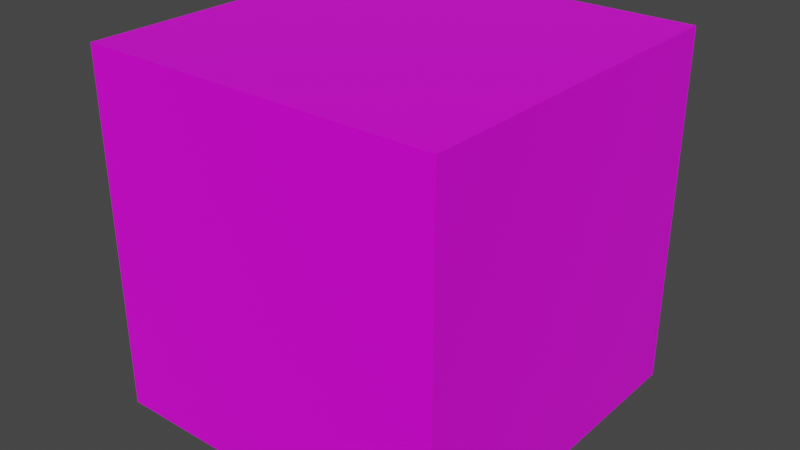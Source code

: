# Source: Cubelet.blend  (saved by Blender 3.2.14; exported with 4.5.12 LTS)
import bpy
from mathutils import Matrix  # noqa: F401  (used for matrix-valued properties, if any)

bpy.ops.wm.read_factory_settings(use_empty=True)
scene = bpy.context.scene
scene.name = 'Scene'

# ---- collections
col_collection = bpy.data.collections.new('Collection'); scene.collection.children.link(col_collection)

# ---- images (referenced by path relative to the original .blend; pixels are not part of the script)
import os
ASSET_DIR = os.environ.get("B2B_ASSET_DIR", "")  # directory of the original .blend (textures are referenced by path, not embedded)
HERE = os.path.dirname(os.path.abspath(__file__))  # packed textures are extracted next to this script under _unpacked/

def load_image(name, relpath, width, height, colorspace="sRGB"):
    """Load a texture the original file referenced (path relative to the .blend, or extracted next to this script)."""
    p = next((c for c in (os.path.join(HERE, relpath), os.path.join(ASSET_DIR, relpath)) if relpath and os.path.exists(c)), "")
    if p:
        img = bpy.data.images.load(p, check_existing=True)
        img.name = name
    else:  # same state as the original file: an image datablock whose file is absent (Cycles renders it pink)
        img = bpy.data.images.new(name, width, height)
        img.source = "FILE"
        img.filepath = "//" + (relpath or name)
    img.colorspace_settings.name = colorspace
    return img
img_cubetexture_png = load_image('CubeTexture.png', 'CubeTexture.png', 1024, 1024, 'sRGB')

# ---- materials (node trees are filled in below, after node groups)
mat_material = bpy.data.materials.new('Material')
mat_material.alpha_threshold = 0.0
mat_material.use_transparent_shadow = False
mat_material.line_color = (0.0, 0.0, 0.0, 1.0)

# ---- material node trees
mat_material.use_nodes = True; mat_material.node_tree.nodes.clear()
_N = mat_material.node_tree.nodes; _L = mat_material.node_tree.links
n0 = _N.new('ShaderNodeOutputMaterial'); n0.name = 'Material Output'; n0.location = (300, 300)
n1 = _N.new('ShaderNodeBsdfPrincipled'); n1.name = 'Principled BSDF'; n1.location = (10, 300)
n1.distribution = 'GGX'
n1.subsurface_method = 'RANDOM_WALK_SKIN'
n1.inputs[2].default_value = 0.4
n1.inputs[3].default_value = 1.45
n1.inputs[27].default_value = (0.0, 0.0, 0.0, 1.0)
n1.inputs[28].default_value = 1.0
n2 = _N.new('ShaderNodeTexImage'); n2.name = 'Image Texture'; n2.location = (-280, 280)
n2.image = img_cubetexture_png
_L.new(n1.outputs[0], n0.inputs[0])
_L.new(n2.outputs[0], n1.inputs[0])
n0.is_active_output = True

# ---- world
world_world = bpy.data.worlds.new('World'); scene.world = world_world
world_world.use_nodes = True; world_world.node_tree.nodes.clear()
_N = world_world.node_tree.nodes; _L = world_world.node_tree.links
n0 = _N.new('ShaderNodeOutputWorld'); n0.name = 'World Output'; n0.location = (300, 300)
n1 = _N.new('ShaderNodeBackground'); n1.name = 'Background'; n1.location = (10, 300)
n1.inputs[0].default_value = (0.05088, 0.05088, 0.05088, 1.0)
_L.new(n1.outputs[0], n0.inputs[0])
n0.is_active_output = True
world_world.color = (0.05088, 0.05088, 0.05088)
world_world.use_sun_shadow = False
world_world.sun_shadow_jitter_overblur = 0.0

# ---- meshes
me_cube = bpy.data.meshes.new('Cube')
me_cube.from_pydata([(1.0, 1.0, 1.0), (1.0, 1.0, -1.0), (1.0, -1.0, 1.0), (1.0, -1.0, -1.0), (-1.0, 1.0, 1.0), (-1.0, 1.0, -1.0), (-1.0, -1.0, 1.0), (-1.0, -1.0, -1.0)], [], [(0, 4, 6, 2), (3, 2, 6, 7), (7, 6, 4, 5), (5, 1, 3, 7), (1, 0, 2, 3), (5, 4, 0, 1)])
_uv = me_cube.uv_layers.new(name='UVMap')
_uv.uv.foreach_set('vector', [0.5, 0.625, 0.5, 0.875, 0.25, 0.875, 0.25, 0.625, 0.25, 0.375, 0.25, 0.625, 0.0, 0.625, 0.0, 0.375, 1.0, 0.375, 1.0, 0.625, 0.75, 0.625, 0.75, 0.375, 0.5, 0.125, 0.5, 0.375, 0.25, 0.375, 0.25, 0.125, 0.5, 0.375, 0.5, 0.625, 0.25, 0.625, 0.25, 0.375, 0.75, 0.375, 0.75, 0.625, 0.5, 0.625, 0.5, 0.375])
me_cube.materials.append(mat_material)
me_cube.use_mirror_vertex_groups = False
me_cube.update()

# ---- objects
ob_cube = bpy.data.objects.new('Cube', me_cube)

# ---- transforms, parenting, visibility, modifiers, constraints
ob_cube.location = (0.0, 0.0, 0.0)
ob_cube.rotation_euler = (-0.0, -1.571, 0.0)
ob_cube.lock_rotations_4d = False
ob_cube.empty_display_type = 'ARROWS'
ob_cube.lineart.crease_threshold = 0.0

# ---- collection membership
col_collection.objects.link(ob_cube)

# ---- scene / render settings (as saved in the file)
scene.frame_start = 1; scene.frame_end = 250; scene.frame_set(1)
scene.render.engine = 'BLENDER_EEVEE_NEXT'
scene.cycles.sampling_pattern = 'TABULATED_SOBOL'
scene.cycles.use_light_tree = False
scene.view_settings.view_transform = 'Filmic'
bpy.context.view_layer.update()

# ---- added for rendering (the .blend has no active camera and no usable light): camera, sun
cam_auto = bpy.data.cameras.new('AutoCamera')
cam_auto.lens = 50.0
cam_auto.sensor_width = 36.0
cam_auto.clip_end = 1000.0
ob_auto_camera = bpy.data.objects.new('AutoCamera', cam_auto)
scene.collection.objects.link(ob_auto_camera)
ob_auto_camera.location = (3.20507, -3.84609, 2.56406)
ob_auto_camera.rotation_euler = (1.09748, -7.21219e-08, 0.694738)
scene.camera = ob_auto_camera
light_auto_sun = bpy.data.lights.new('AutoSun', 'SUN')
light_auto_sun.energy = 3.0
light_auto_sun.angle = 0.0523599
ob_auto_sun = bpy.data.objects.new('AutoSun', light_auto_sun)
scene.collection.objects.link(ob_auto_sun)
ob_auto_sun.rotation_euler = (0.872665, 0.174533, 0.523599)
bpy.context.view_layer.update()
